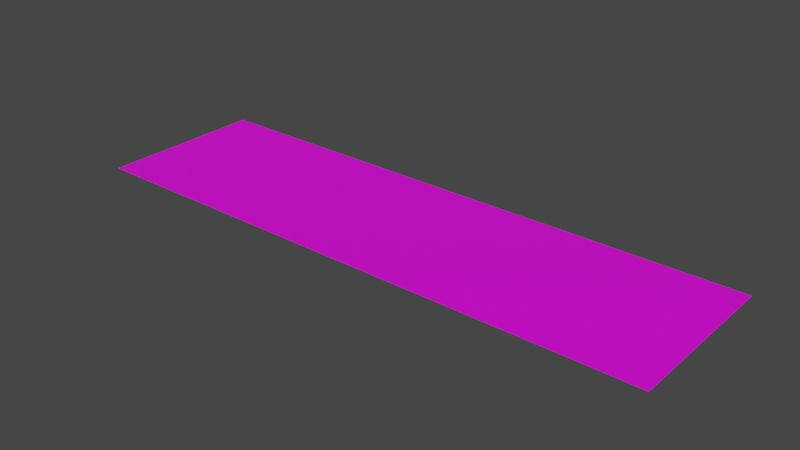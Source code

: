 # Source: screen2.blend  (saved by Blender 3.3.6; exported with 4.5.12 LTS)
import bpy
from mathutils import Matrix  # noqa: F401  (used for matrix-valued properties, if any)

bpy.ops.wm.read_factory_settings(use_empty=True)
scene = bpy.context.scene
scene.name = 'Scene'

# ---- collections
col_collection = bpy.data.collections.new('Collection'); scene.collection.children.link(col_collection)

# ---- images (referenced by path relative to the original .blend; pixels are not part of the script)
import os
ASSET_DIR = os.environ.get("B2B_ASSET_DIR", "")  # directory of the original .blend (textures are referenced by path, not embedded)
HERE = os.path.dirname(os.path.abspath(__file__))  # packed textures are extracted next to this script under _unpacked/

def load_image(name, relpath, width, height, colorspace="sRGB"):
    """Load a texture the original file referenced (path relative to the .blend, or extracted next to this script)."""
    p = next((c for c in (os.path.join(HERE, relpath), os.path.join(ASSET_DIR, relpath)) if relpath and os.path.exists(c)), "")
    if p:
        img = bpy.data.images.load(p, check_existing=True)
        img.name = name
    else:  # same state as the original file: an image datablock whose file is absent (Cycles renders it pink)
        img = bpy.data.images.new(name, width, height)
        img.source = "FILE"
        img.filepath = "//" + (relpath or name)
    img.colorspace_settings.name = colorspace
    return img
img_meniu_de_saraci_jpg = load_image('meniu de saraci.jpg', 'meniu de saraci.jpg', 1024, 1024, 'sRGB')

# ---- materials (node trees are filled in below, after node groups)
mat_material_001 = bpy.data.materials.new('Material.001')
mat_material_001.use_transparent_shadow = False

# ---- material node trees
mat_material_001.use_nodes = True; mat_material_001.node_tree.nodes.clear()
_N = mat_material_001.node_tree.nodes; _L = mat_material_001.node_tree.links
n0 = _N.new('ShaderNodeBsdfPrincipled'); n0.name = 'Principled BSDF'; n0.location = (10, 300)
n0.distribution = 'GGX'
n0.subsurface_method = 'RANDOM_WALK_SKIN'
n0.inputs[3].default_value = 1.45
n0.inputs[27].default_value = (0.0, 0.0, 0.0, 1.0)
n0.inputs[28].default_value = 1.0
n1 = _N.new('ShaderNodeOutputMaterial'); n1.name = 'Material Output'; n1.location = (300, 300)
n2 = _N.new('ShaderNodeTexImage'); n2.name = 'Image Texture'; n2.location = (-321, 215)
n2.image = img_meniu_de_saraci_jpg
_L.new(n0.outputs[0], n1.inputs[0])
_L.new(n2.outputs[0], n0.inputs[0])
n1.is_active_output = True

# ---- world
world_world = bpy.data.worlds.new('World'); scene.world = world_world
world_world.use_nodes = True; world_world.node_tree.nodes.clear()
_N = world_world.node_tree.nodes; _L = world_world.node_tree.links
n0 = _N.new('ShaderNodeOutputWorld'); n0.name = 'World Output'; n0.location = (300, 300)
n1 = _N.new('ShaderNodeBackground'); n1.name = 'Background'; n1.location = (10, 300)
n1.inputs[0].default_value = (0.05088, 0.05088, 0.05088, 1.0)
_L.new(n1.outputs[0], n0.inputs[0])
n0.is_active_output = True
world_world.color = (0.05088, 0.05088, 0.05088)
world_world.use_sun_shadow = False
world_world.sun_shadow_jitter_overblur = 0.0

# ---- meshes
me_plane = bpy.data.meshes.new('Plane')
me_plane.from_pydata([(-1.0, -1.0, 0.0), (1.0, -1.0, 0.0), (-1.0, 1.0, 0.0), (1.0, 1.0, 0.0)], [], [(0, 1, 3, 2)])
_uv = me_plane.uv_layers.new(name='UVMap')
_uv.uv.foreach_set('vector', [0.0, 0.0, 1.0, 0.0, 1.0, 1.0, 0.0, 1.0])
me_plane.materials.append(mat_material_001)
me_plane.update()

# ---- objects
ob_plane = bpy.data.objects.new('Plane', me_plane)

# ---- transforms, parenting, visibility, modifiers, constraints
ob_plane.location = (0.0, 0.0, 0.0)
ob_plane.scale = (4.986, 1.426, 1.285)

# ---- collection membership
col_collection.objects.link(ob_plane)

# ---- scene / render settings (as saved in the file)
scene.frame_start = 1; scene.frame_end = 250; scene.frame_set(1)
scene.render.engine = 'BLENDER_EEVEE_NEXT'
scene.cycles.sampling_pattern = 'TABULATED_SOBOL'
scene.cycles.use_light_tree = False
scene.view_settings.view_transform = 'Filmic'
bpy.context.view_layer.update()

# ---- added for rendering (the .blend has no active camera and no usable light): camera, sun
cam_auto = bpy.data.cameras.new('AutoCamera')
cam_auto.lens = 50.0
cam_auto.sensor_width = 36.0
cam_auto.clip_end = 1000.0
ob_auto_camera = bpy.data.objects.new('AutoCamera', cam_auto)
scene.collection.objects.link(ob_auto_camera)
ob_auto_camera.location = (9.59676, -11.5161, 7.6774)
ob_auto_camera.rotation_euler = (1.09748, -7.21219e-08, 0.694738)
scene.camera = ob_auto_camera
light_auto_sun = bpy.data.lights.new('AutoSun', 'SUN')
light_auto_sun.energy = 3.0
light_auto_sun.angle = 0.0523599
ob_auto_sun = bpy.data.objects.new('AutoSun', light_auto_sun)
scene.collection.objects.link(ob_auto_sun)
ob_auto_sun.rotation_euler = (0.872665, 0.174533, 0.523599)
bpy.context.view_layer.update()
